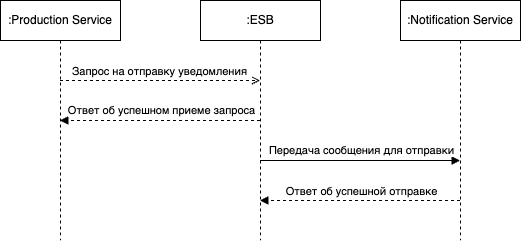

The diagram above was exported from draw.io. Its source (the exported page's mxGraphModel, read from the mxfile embedded in the PNG):
<mxGraphModel dx="1194" dy="761" grid="1" gridSize="10" guides="1" tooltips="1" connect="1" arrows="1" fold="1" page="1" pageScale="1" pageWidth="1169" pageHeight="827" math="0" shadow="0">
  <root>
    <mxCell id="0" />
    <mxCell id="1" parent="0" />
    <mxCell id="SMtzolKVA4iE-nV_IfdB-4" style="edgeStyle=orthogonalEdgeStyle;rounded=0;orthogonalLoop=1;jettySize=auto;html=1;dashed=1;endArrow=open;endFill=0;" edge="1" parent="1" source="SMtzolKVA4iE-nV_IfdB-1" target="SMtzolKVA4iE-nV_IfdB-2">
      <mxGeometry relative="1" as="geometry">
        <Array as="points">
          <mxPoint x="200" y="120" />
          <mxPoint x="200" y="120" />
        </Array>
      </mxGeometry>
    </mxCell>
    <mxCell id="SMtzolKVA4iE-nV_IfdB-5" value="Запрос на отправку уведомления" style="edgeLabel;html=1;align=center;verticalAlign=middle;resizable=0;points=[];" vertex="1" connectable="0" parent="SMtzolKVA4iE-nV_IfdB-4">
      <mxGeometry x="-0.015" y="1" relative="1" as="geometry">
        <mxPoint y="-9" as="offset" />
      </mxGeometry>
    </mxCell>
    <mxCell id="SMtzolKVA4iE-nV_IfdB-1" value=":Production Service" style="shape=umlLifeline;perimeter=lifelinePerimeter;whiteSpace=wrap;html=1;container=1;collapsible=0;recursiveResize=0;outlineConnect=0;" vertex="1" parent="1">
      <mxGeometry x="40" y="40" width="120" height="240" as="geometry" />
    </mxCell>
    <mxCell id="SMtzolKVA4iE-nV_IfdB-6" value="Ответ об успешном приеме запроса" style="edgeStyle=orthogonalEdgeStyle;rounded=0;orthogonalLoop=1;jettySize=auto;html=1;dashed=1;endArrow=block;endFill=1;" edge="1" parent="1" source="SMtzolKVA4iE-nV_IfdB-2" target="SMtzolKVA4iE-nV_IfdB-1">
      <mxGeometry x="-0.005" y="-10" relative="1" as="geometry">
        <Array as="points">
          <mxPoint x="200" y="160" />
          <mxPoint x="200" y="160" />
        </Array>
        <mxPoint x="1" as="offset" />
      </mxGeometry>
    </mxCell>
    <mxCell id="SMtzolKVA4iE-nV_IfdB-7" value="Передача сообщения для отправки" style="edgeStyle=orthogonalEdgeStyle;rounded=0;orthogonalLoop=1;jettySize=auto;html=1;endArrow=block;endFill=1;" edge="1" parent="1" source="SMtzolKVA4iE-nV_IfdB-2" target="SMtzolKVA4iE-nV_IfdB-3">
      <mxGeometry x="0.005" y="10" relative="1" as="geometry">
        <Array as="points">
          <mxPoint x="400" y="200" />
          <mxPoint x="400" y="200" />
        </Array>
        <mxPoint x="1" as="offset" />
      </mxGeometry>
    </mxCell>
    <mxCell id="SMtzolKVA4iE-nV_IfdB-2" value=":ESB" style="shape=umlLifeline;perimeter=lifelinePerimeter;whiteSpace=wrap;html=1;container=1;collapsible=0;recursiveResize=0;outlineConnect=0;" vertex="1" parent="1">
      <mxGeometry x="240" y="40" width="120" height="240" as="geometry" />
    </mxCell>
    <mxCell id="SMtzolKVA4iE-nV_IfdB-8" style="edgeStyle=orthogonalEdgeStyle;rounded=0;orthogonalLoop=1;jettySize=auto;html=1;endArrow=block;endFill=1;dashed=1;" edge="1" parent="1" source="SMtzolKVA4iE-nV_IfdB-3" target="SMtzolKVA4iE-nV_IfdB-2">
      <mxGeometry relative="1" as="geometry">
        <Array as="points">
          <mxPoint x="400" y="240" />
          <mxPoint x="400" y="240" />
        </Array>
      </mxGeometry>
    </mxCell>
    <mxCell id="SMtzolKVA4iE-nV_IfdB-9" value="Ответ об успешной отправке" style="edgeLabel;html=1;align=center;verticalAlign=middle;resizable=0;points=[];" vertex="1" connectable="0" parent="SMtzolKVA4iE-nV_IfdB-8">
      <mxGeometry x="0.145" y="2" relative="1" as="geometry">
        <mxPoint x="16" y="-12" as="offset" />
      </mxGeometry>
    </mxCell>
    <mxCell id="SMtzolKVA4iE-nV_IfdB-3" value=":Notification Service" style="shape=umlLifeline;perimeter=lifelinePerimeter;whiteSpace=wrap;html=1;container=1;collapsible=0;recursiveResize=0;outlineConnect=0;" vertex="1" parent="1">
      <mxGeometry x="440" y="40" width="120" height="240" as="geometry" />
    </mxCell>
  </root>
</mxGraphModel>